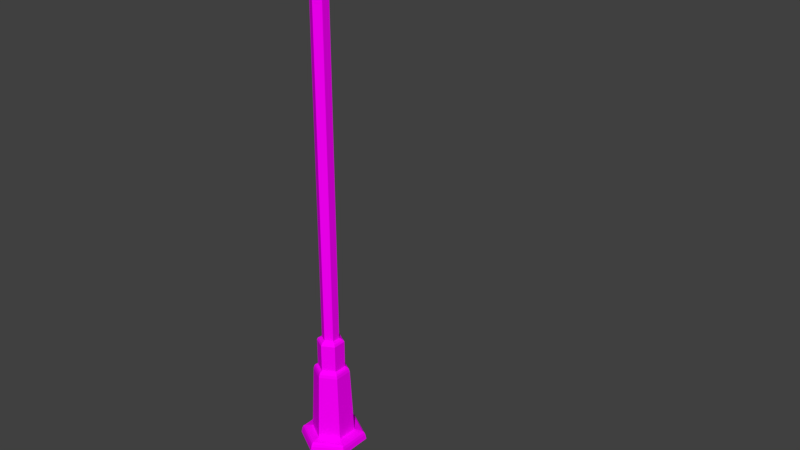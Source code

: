 # Source: Streetlight.blend  (saved by Blender 2.79.0; exported with 4.5.12 LTS)
import bpy
from mathutils import Matrix  # noqa: F401  (used for matrix-valued properties, if any)

bpy.ops.wm.read_factory_settings(use_empty=True)
scene = bpy.context.scene
scene.name = 'Scene'

# ---- collections
col_collection_1 = bpy.data.collections.new('Collection 1'); scene.collection.children.link(col_collection_1)

# ---- images (referenced by path relative to the original .blend; pixels are not part of the script)
import os
ASSET_DIR = os.environ.get("B2B_ASSET_DIR", "")  # directory of the original .blend (textures are referenced by path, not embedded)
HERE = os.path.dirname(os.path.abspath(__file__))  # packed textures are extracted next to this script under _unpacked/

def load_image(name, relpath, width, height, colorspace="sRGB"):
    """Load a texture the original file referenced (path relative to the .blend, or extracted next to this script)."""
    p = next((c for c in (os.path.join(HERE, relpath), os.path.join(ASSET_DIR, relpath)) if relpath and os.path.exists(c)), "")
    if p:
        img = bpy.data.images.load(p, check_existing=True)
        img.name = name
    else:  # same state as the original file: an image datablock whose file is absent (Cycles renders it pink)
        img = bpy.data.images.new(name, width, height)
        img.source = "FILE"
        img.filepath = "//" + (relpath or name)
    img.colorspace_settings.name = colorspace
    return img
img_streetlight_uvs_textured_png = load_image('Streetlight_uvs_textured.png', 'Streetlight_uvs_textured.png', 1024, 1024, 'sRGB')

# ---- materials (node trees are filled in below, after node groups)
mat_material = bpy.data.materials.new('Material')
mat_material.alpha_threshold = 0.0
mat_material.roughness = 0.5
mat_material.line_color = (0.0, 0.0, 0.0, 1.0)

# ---- material node trees
mat_material.use_nodes = True; mat_material.node_tree.nodes.clear()
_N = mat_material.node_tree.nodes; _L = mat_material.node_tree.links
n0 = _N.new('ShaderNodeTexImage'); n0.name = 'Image Texture'; n0.location = (-339, 309)
n0.width = 140
n0.image = img_streetlight_uvs_textured_png
n1 = _N.new('ShaderNodeOutputMaterial'); n1.name = 'Material Output'; n1.location = (164, 193)
n2 = _N.new('ShaderNodeBsdfDiffuse'); n2.name = 'Diffuse BSDF'; n2.location = (-83, 260)
_L.new(n0.outputs[0], n2.inputs[0])
_L.new(n2.outputs[0], n1.inputs[0])
n1.is_active_output = True

# ---- world
world_world = bpy.data.worlds.new('World'); scene.world = world_world
world_world.color = (0.05088, 0.05088, 0.05088)
world_world.use_sun_shadow = False
world_world.sun_shadow_jitter_overblur = 0.0
world_world.cycles.sampling_method = 'MANUAL'

# ---- meshes
me_cylinder_001 = bpy.data.meshes.new('Cylinder.001')
me_cylinder_001.from_pydata([(8.966e-10, 0.5042, -1.09), (-1.531e-09, 0.4899, -0.3814), (0.8565, 0.2521, -1.09), (0.8321, 0.2449, -0.3814), (0.8565, -0.2521, -1.09), (0.8321, -0.2449, -0.3814), (-8.556e-08, -0.5042, -1.09), (-8.553e-08, -0.4899, -0.3814), (-0.8565, -0.2521, -1.09), (-0.8321, -0.2449, -0.3814), (-0.8565, 0.2521, -1.09), (-0.8321, 0.2449, -0.3814), (-1.008e-09, 0.3223, 0.4157), (0.5475, 0.1612, 0.4157), (0.5475, -0.1612, 0.4157), (-5.628e-08, -0.3223, 0.4157), (-0.5475, -0.1612, 0.4157), (-0.5475, 0.1612, 0.4157), (0.8027, -0.2363, 0.01714), (-8.251e-08, -0.4726, 0.01714), (-0.8027, 0.2363, 0.01714), (-1.477e-09, 0.4726, 0.01714), (-0.8027, -0.2363, 0.01714), (0.8027, 0.2363, 0.01714), (0.7607, -0.2239, 0.2164), (-0.7607, 0.2239, 0.2164), (0.7607, 0.2239, 0.2164), (-7.945e-08, -0.4479, 0.2164), (-2.66e-09, 0.4479, 0.2164), (-0.7607, -0.2239, 0.2164), (-8.509e-10, 0.2722, 10.51), (0.4623, 0.1361, 10.51), (0.4623, -0.1361, 10.51), (-4.752e-08, -0.2722, 10.51), (-0.4623, -0.1361, 10.51), (-0.4623, 0.1361, 10.51), (-3.12e-09, 0.2042, 11.37), (0.3468, 0.1021, 11.37), (0.3468, -0.1021, 11.37), (-3.813e-08, -0.2042, 11.37), (-0.3468, -0.1021, 11.37), (-0.3468, 0.1021, 11.37), (-1.72e-09, 0.2594, 10.94), (0.4406, 0.1297, 10.94), (-0.4406, 0.1297, 10.94), (-4.619e-08, -0.2594, 10.94), (-0.4406, -0.1297, 10.94), (0.4406, -0.1297, 10.94), (-2.282e-09, 0.2443, 11.16), (-0.415, 0.1222, 11.16), (-4.418e-08, -0.2443, 11.16), (0.415, 0.1222, 11.16), (-0.415, -0.1222, 11.16), (0.415, -0.1222, 11.16), (-3.12e-09, 0.2042, 15.46), (0.3468, 0.1021, 15.46), (0.3468, -0.1021, 15.46), (-3.813e-08, -0.2042, 15.46), (-0.3468, -0.1021, 15.46), (-0.3468, 0.1021, 15.46), (-5.633e-09, 0.1289, 16.03), (0.2189, 0.06445, 16.03), (0.2189, -0.06445, 16.03), (-2.773e-08, -0.1289, 16.03), (-0.2189, -0.06445, 16.03), (-0.2189, 0.06445, 16.03), (-0.3168, 0.09327, 15.74), (-4.902e-09, 0.1865, 15.74), (-3.689e-08, -0.1865, 15.74), (-0.3168, -0.09327, 15.74), (0.3168, 0.09327, 15.74), (0.3168, -0.09327, 15.74), (-2.335e-06, 0.1289, 66.86), (0.2189, 0.06445, 66.86), (0.2189, -0.06445, 66.86), (-2.357e-06, -0.1289, 66.86), (-0.2189, -0.06445, 66.86), (-0.2189, 0.06445, 66.86), (-2.801e-06, 0.1289, 68.76), (0.2189, 0.06445, 68.76), (0.2189, -0.06445, 68.76), (-2.823e-06, -0.1289, 68.76), (-0.2189, -0.06445, 68.76), (-0.2189, 0.06445, 68.76), (-3.733e-06, 0.1289, 72.13), (0.2189, 0.06445, 72.13), (0.2189, -0.06445, 72.13), (-3.755e-06, -0.1289, 72.13), (-0.219, -0.06445, 72.13), (-0.219, 0.06445, 72.13), (-3.73e-06, 0.1648, 72.91), (0.2799, 0.0824, 72.91), (0.2799, -0.0824, 72.91), (-3.759e-06, -0.1648, 72.91), (-0.2799, -0.0824, 72.91), (-0.2799, 0.0824, 72.91), (-3.735e-06, 0.1342, 73.48), (0.228, 0.06711, 73.48), (0.228, -0.06711, 73.48), (-3.758e-06, -0.1342, 73.48), (-0.228, -0.06711, 73.48), (-0.228, 0.06711, 73.48), (2.222, 0.06445, 72.33), (2.222, -0.06445, 72.33), (2.222, 0.06445, 74.24), (2.222, -0.06445, 74.24), (3.367, -0.06445, 73.27), (3.367, -0.06445, 75.21), (3.367, 0.06445, 73.27), (3.367, 0.06445, 75.21), (3.965, -0.1349, 73.3), (3.965, 0.1349, 73.3), (5.662, 0.1349, 74.43), (5.662, -0.1349, 74.43), (5.119, 0.2301, 74.09), (5.119, -0.2301, 74.09), (5.208, 0.4104, 72.47), (5.208, -0.4104, 72.47), (5.204, 0.194, 76.78), (5.204, -0.194, 76.78), (3.537, -0.194, 73.49), (3.537, -0.194, 75.42), (3.537, 0.194, 73.49), (3.537, 0.194, 75.42), (5.99, 0.194, 72.97), (5.99, -0.194, 72.97), (5.99, 0.194, 74.87), (5.99, -0.194, 74.87), (3.549, -0.194, 71.33), (3.549, 0.194, 71.33)], [], [(0, 1, 3, 2), (2, 3, 5, 4), (4, 5, 7, 6), (6, 7, 9, 8), (27, 24, 14, 15), (8, 9, 11, 10), (10, 11, 1, 0), (0, 2, 4, 6, 8, 10), (16, 15, 33, 34), (28, 25, 17, 12), (29, 27, 15, 16), (24, 26, 13, 14), (25, 29, 16, 17), (26, 28, 12, 13), (3, 1, 21, 23), (11, 9, 22, 20), (5, 3, 23, 18), (9, 7, 19, 22), (1, 11, 20, 21), (7, 5, 18, 19), (23, 21, 28, 26), (20, 22, 29, 25), (18, 23, 26, 24), (22, 19, 27, 29), (21, 20, 25, 28), (19, 18, 24, 27), (51, 48, 36, 37), (14, 13, 31, 32), (17, 16, 34, 35), (15, 14, 32, 33), (13, 12, 30, 31), (12, 17, 35, 30), (41, 40, 58, 59), (48, 49, 41, 36), (52, 50, 39, 40), (53, 51, 37, 38), (49, 52, 40, 41), (50, 53, 38, 39), (33, 32, 47, 45), (35, 34, 46, 44), (32, 31, 43, 47), (34, 33, 45, 46), (30, 35, 44, 42), (31, 30, 42, 43), (45, 47, 53, 50), (44, 46, 52, 49), (47, 43, 51, 53), (46, 45, 50, 52), (42, 44, 49, 48), (43, 42, 48, 51), (67, 66, 65, 60), (39, 38, 56, 57), (37, 36, 54, 55), (36, 41, 59, 54), (40, 39, 57, 58), (38, 37, 55, 56), (65, 64, 76, 77), (69, 68, 63, 64), (71, 70, 61, 62), (66, 69, 64, 65), (68, 71, 62, 63), (70, 67, 60, 61), (55, 54, 67, 70), (57, 56, 71, 68), (59, 58, 69, 66), (56, 55, 70, 71), (58, 57, 68, 69), (54, 59, 66, 67), (77, 76, 82, 83), (63, 62, 74, 75), (61, 60, 72, 73), (60, 65, 77, 72), (64, 63, 75, 76), (62, 61, 73, 74), (82, 81, 87, 88), (75, 74, 80, 81), (73, 72, 78, 79), (72, 77, 83, 78), (76, 75, 81, 82), (79, 80, 105, 104), (87, 86, 92, 93), (80, 79, 85, 86), (83, 82, 88, 89), (81, 80, 86, 87), (79, 78, 84, 85), (78, 83, 89, 84), (92, 91, 97, 98), (85, 84, 90, 91), (84, 89, 95, 90), (88, 87, 93, 94), (86, 85, 91, 92), (89, 88, 94, 95), (97, 96, 101, 100, 99, 98), (95, 94, 100, 101), (93, 92, 98, 99), (91, 90, 96, 97), (90, 95, 101, 96), (94, 93, 99, 100), (80, 74, 103, 105), (74, 73, 102, 103), (73, 79, 104, 102), (129, 116, 114, 111), (124, 125, 113, 112), (104, 105, 107, 109), (102, 104, 109, 108), (103, 102, 108, 106), (105, 103, 106, 107), (125, 117, 115, 113), (116, 124, 112, 114), (110, 111, 114, 115), (115, 114, 112, 113), (107, 106, 120, 121), (109, 107, 121, 123), (106, 108, 122, 120), (108, 109, 123, 122), (121, 120, 117, 119), (119, 117, 125, 127), (122, 123, 118, 116), (123, 121, 119, 118), (125, 124, 126, 127), (128, 129, 111, 110), (116, 118, 126, 124), (118, 119, 127, 126), (117, 128, 110, 115), (120, 122, 129, 128), (122, 116, 129), (117, 120, 128)])
_uv = me_cylinder_001.uv_layers.new(name='UVMap')
_uv.uv.foreach_set('vector', [0.07421, 0.007164, 0.06891, 0.02956, 0.0434, 0.02267, 0.04582, 0.001318, 0.04582, 0.001318, 0.0434, 0.02267, 0.0294, 0.02197, 0.02962, 0.0001494, 0.02962, 0.0001494, 0.0294, 0.02197, 0.002758, 0.02588, 0.0001494, 0.00255, 0.1486, 0.007164, 0.1433, 0.02956, 0.1178, 0.02267, 0.1202, 0.001318, 0.007217, 0.0453, 0.03014, 0.03842, 0.02918, 0.04777, 0.009797, 0.05163, 0.1202, 0.001318, 0.1178, 0.02267, 0.1038, 0.02197, 0.104, 0.0001494, 0.104, 0.0001494, 0.1038, 0.02197, 0.07711, 0.02588, 0.07451, 0.00255, 0.1706, 0.2986, 0.1923, 0.305, 0.1923, 0.3177, 0.1706, 0.3241, 0.1489, 0.3177, 0.1489, 0.305, 0.1152, 0.04763, 0.1336, 0.0536, 0.1154, 0.392, 0.09961, 0.3905, 0.08157, 0.0453, 0.1045, 0.03842, 0.1035, 0.04777, 0.08415, 0.05163, 0.1154, 0.03927, 0.1367, 0.04788, 0.1336, 0.0536, 0.1152, 0.04763, 0.03014, 0.03842, 0.04105, 0.03927, 0.04083, 0.04763, 0.02918, 0.04777, 0.1045, 0.03842, 0.1154, 0.03927, 0.1152, 0.04763, 0.1035, 0.04777, 0.04105, 0.03927, 0.06237, 0.04788, 0.05923, 0.0536, 0.04083, 0.04763, 0.0434, 0.02267, 0.06891, 0.02956, 0.06493, 0.04172, 0.04189, 0.03373, 0.1038, 0.02197, 0.1178, 0.02267, 0.1162, 0.03373, 0.1042, 0.03298, 0.0294, 0.02197, 0.0434, 0.02267, 0.04189, 0.03373, 0.0298, 0.03298, 0.1178, 0.02267, 0.1433, 0.02956, 0.1393, 0.04172, 0.1162, 0.03373, 0.07711, 0.02588, 0.1038, 0.02197, 0.1042, 0.03298, 0.07968, 0.03868, 0.002758, 0.02588, 0.0294, 0.02197, 0.0298, 0.03298, 0.005322, 0.03868, 0.04189, 0.03373, 0.06493, 0.04172, 0.06237, 0.04788, 0.04105, 0.03927, 0.1042, 0.03298, 0.1162, 0.03373, 0.1154, 0.03927, 0.1045, 0.03842, 0.0298, 0.03298, 0.04189, 0.03373, 0.04105, 0.03927, 0.03014, 0.03842, 0.1162, 0.03373, 0.1393, 0.04172, 0.1367, 0.04788, 0.1154, 0.03927, 0.07968, 0.03868, 0.1042, 0.03298, 0.1045, 0.03842, 0.08157, 0.0453, 0.005322, 0.03868, 0.0298, 0.03298, 0.03014, 0.03842, 0.007217, 0.0453, 0.02411, 0.4106, 0.03763, 0.4132, 0.03609, 0.4199, 0.02371, 0.4181, 0.02918, 0.04777, 0.04083, 0.04763, 0.02525, 0.3905, 0.01689, 0.3901, 0.1035, 0.04777, 0.1152, 0.04763, 0.09961, 0.3905, 0.09125, 0.3901, 0.009797, 0.05163, 0.02918, 0.04777, 0.01689, 0.3901, 0.0009729, 0.3904, 0.04083, 0.04763, 0.05923, 0.0536, 0.04107, 0.392, 0.02525, 0.3905, 0.08415, 0.05163, 0.1035, 0.04777, 0.09125, 0.3901, 0.07533, 0.3904, 0.09073, 0.4179, 0.09806, 0.4181, 0.093, 0.5581, 0.08644, 0.5579, 0.07713, 0.4119, 0.09094, 0.4102, 0.09073, 0.4179, 0.07819, 0.4188, 0.09846, 0.4106, 0.112, 0.4132, 0.1104, 0.4199, 0.09806, 0.4181, 0.01658, 0.4102, 0.02411, 0.4106, 0.02371, 0.4181, 0.01638, 0.4179, 0.09094, 0.4102, 0.09846, 0.4106, 0.09806, 0.4181, 0.09073, 0.4179, 0.002778, 0.4119, 0.01658, 0.4102, 0.01638, 0.4179, 0.003834, 0.4188, 0.0009729, 0.3904, 0.01689, 0.3901, 0.01659, 0.4035, 0.00191, 0.4047, 0.09125, 0.3901, 0.09961, 0.3905, 0.09892, 0.4039, 0.09095, 0.4035, 0.01689, 0.3901, 0.02525, 0.3905, 0.02456, 0.4039, 0.01659, 0.4035, 0.09961, 0.3905, 0.1154, 0.392, 0.1134, 0.4062, 0.09892, 0.4039, 0.07533, 0.3904, 0.09125, 0.3901, 0.09095, 0.4035, 0.07627, 0.4047, 0.02525, 0.3905, 0.04107, 0.392, 0.03903, 0.4062, 0.02456, 0.4039, 0.00191, 0.4047, 0.01659, 0.4035, 0.01658, 0.4102, 0.002778, 0.4119, 0.09095, 0.4035, 0.09892, 0.4039, 0.09846, 0.4106, 0.09094, 0.4102, 0.01659, 0.4035, 0.02456, 0.4039, 0.02411, 0.4106, 0.01658, 0.4102, 0.09892, 0.4039, 0.1134, 0.4062, 0.112, 0.4132, 0.09846, 0.4106, 0.07627, 0.4047, 0.09095, 0.4035, 0.09094, 0.4102, 0.07713, 0.4119, 0.02456, 0.4039, 0.03903, 0.4062, 0.03763, 0.4132, 0.02411, 0.4106, 0.07593, 0.5687, 0.08651, 0.5668, 0.0862, 0.5779, 0.07823, 0.5786, 0.003834, 0.4188, 0.01638, 0.4179, 0.01209, 0.5579, 0.0001494, 0.5589, 0.02371, 0.4181, 0.03609, 0.4199, 0.03066, 0.5598, 0.01865, 0.5581, 0.07819, 0.4188, 0.09073, 0.4179, 0.08644, 0.5579, 0.07451, 0.5589, 0.09806, 0.4181, 0.1104, 0.4199, 0.105, 0.5598, 0.093, 0.5581, 0.01638, 0.4179, 0.02371, 0.4181, 0.01865, 0.5581, 0.01209, 0.5579, 0.0862, 0.5779, 0.09197, 0.5779, 0.08897, 0.9997, 0.08206, 0.9996, 0.09251, 0.5671, 0.1028, 0.5696, 0.09987, 0.5791, 0.09197, 0.5779, 0.01215, 0.5668, 0.01815, 0.5671, 0.01761, 0.5779, 0.01185, 0.5779, 0.08651, 0.5668, 0.09251, 0.5671, 0.09197, 0.5779, 0.0862, 0.5779, 0.00157, 0.5687, 0.01215, 0.5668, 0.01185, 0.5779, 0.003872, 0.5786, 0.01815, 0.5671, 0.02847, 0.5696, 0.02551, 0.5791, 0.01761, 0.5779, 0.01865, 0.5581, 0.03066, 0.5598, 0.02847, 0.5696, 0.01815, 0.5671, 0.0001494, 0.5589, 0.01209, 0.5579, 0.01215, 0.5668, 0.00157, 0.5687, 0.08644, 0.5579, 0.093, 0.5581, 0.09251, 0.5671, 0.08651, 0.5668, 0.01209, 0.5579, 0.01865, 0.5581, 0.01815, 0.5671, 0.01215, 0.5668, 0.093, 0.5581, 0.105, 0.5598, 0.1028, 0.5696, 0.09251, 0.5671, 0.07451, 0.5589, 0.08644, 0.5579, 0.08651, 0.5668, 0.07593, 0.5687, 0.2982, 0.2594, 0.3014, 0.2594, 0.3014, 0.3077, 0.2982, 0.3077, 0.003872, 0.5786, 0.01185, 0.5779, 0.007703, 0.9996, 0.0007855, 0.9995, 0.01761, 0.5779, 0.02551, 0.5791, 0.02196, 0.9999, 0.01462, 0.9997, 0.07823, 0.5786, 0.0862, 0.5779, 0.08206, 0.9996, 0.07514, 0.9995, 0.09197, 0.5779, 0.09987, 0.5791, 0.09632, 0.9999, 0.08897, 0.9997, 0.01185, 0.5779, 0.01761, 0.5779, 0.01462, 0.9997, 0.007703, 0.9996, 0.2973, 0.1388, 0.3031, 0.1388, 0.3032, 0.2251, 0.2974, 0.2254, 0.3072, 0.2594, 0.313, 0.2594, 0.313, 0.3077, 0.3072, 0.3077, 0.2866, 0.2594, 0.2924, 0.2594, 0.2924, 0.3077, 0.2866, 0.3077, 0.2924, 0.2594, 0.2982, 0.2594, 0.2982, 0.3077, 0.2924, 0.3077, 0.3014, 0.2594, 0.3072, 0.2594, 0.3072, 0.3077, 0.3014, 0.3077, 0.1853, 0.0455, 0.1886, 0.0455, 0.1886, 0.1933, 0.1853, 0.1933, 0.2764, 0.08649, 0.2822, 0.0867, 0.2819, 0.106, 0.2748, 0.1061, 0.2823, 0.0001527, 0.2856, 0.0001535, 0.2856, 0.0867, 0.2822, 0.0867, 0.2941, 0.1388, 0.2973, 0.1388, 0.2974, 0.2254, 0.294, 0.2254, 0.2764, 0.0001494, 0.2823, 0.0001527, 0.2822, 0.0867, 0.2764, 0.08649, 0.2856, 0.0001535, 0.2913, 0.0001508, 0.2914, 0.08648, 0.2856, 0.0867, 0.2882, 0.1388, 0.2941, 0.1388, 0.294, 0.2254, 0.2882, 0.2251, 0.2819, 0.106, 0.2858, 0.1061, 0.2856, 0.1199, 0.2822, 0.1199, 0.2856, 0.0867, 0.2914, 0.08648, 0.293, 0.1062, 0.2858, 0.1061, 0.2882, 0.2251, 0.294, 0.2254, 0.2937, 0.2447, 0.2866, 0.2448, 0.2974, 0.2254, 0.3032, 0.2251, 0.3048, 0.2448, 0.2976, 0.2447, 0.2822, 0.0867, 0.2856, 0.0867, 0.2858, 0.1061, 0.2819, 0.106, 0.294, 0.2254, 0.2974, 0.2254, 0.2976, 0.2447, 0.2937, 0.2447, 0.2433, 0.2537, 0.2375, 0.2554, 0.2317, 0.2537, 0.2317, 0.2503, 0.2375, 0.2486, 0.2433, 0.2503, 0.2937, 0.2447, 0.2976, 0.2447, 0.2974, 0.2586, 0.294, 0.2586, 0.2748, 0.1061, 0.2819, 0.106, 0.2822, 0.1199, 0.2762, 0.1204, 0.2858, 0.1061, 0.293, 0.1062, 0.2916, 0.1204, 0.2856, 0.1199, 0.2866, 0.2448, 0.2937, 0.2447, 0.294, 0.2586, 0.288, 0.2591, 0.2976, 0.2447, 0.3048, 0.2448, 0.3033, 0.2591, 0.2974, 0.2586, 0.1489, 0.0455, 0.1655, 0.0001496, 0.1655, 0.148, 0.1489, 0.1933, 0.1655, 0.0001496, 0.1687, 0.0001494, 0.1687, 0.148, 0.1655, 0.148, 0.1687, 0.0001494, 0.1853, 0.0455, 0.1853, 0.1933, 0.1687, 0.148, 0.1489, 0.263, 0.2002, 0.2627, 0.2212, 0.2983, 0.1856, 0.2983, 0.3034, 0.05137, 0.3133, 0.05137, 0.3118, 0.08944, 0.3049, 0.08944, 0.2275, 0.2243, 0.2307, 0.2242, 0.2314, 0.2623, 0.2282, 0.2624, 0.1902, 0.1936, 0.2275, 0.2243, 0.2282, 0.2624, 0.1902, 0.2312, 0.1869, 0.1936, 0.1902, 0.1936, 0.1902, 0.2312, 0.1869, 0.2312, 0.1496, 0.2243, 0.1869, 0.1936, 0.1869, 0.2312, 0.1489, 0.2624, 0.2215, 0.2709, 0.2442, 0.2627, 0.237, 0.3034, 0.2215, 0.309, 0.2451, 0.2846, 0.2692, 0.2846, 0.2822, 0.3204, 0.2657, 0.3204, 0.1889, 0.1841, 0.1889, 0.1773, 0.2244, 0.1749, 0.2244, 0.1866, 0.2244, 0.1866, 0.2244, 0.1749, 0.2407, 0.1773, 0.2407, 0.1841, 0.3051, 0.2429, 0.3051, 0.1937, 0.3105, 0.1991, 0.3105, 0.2483, 0.2724, 0.2555, 0.2691, 0.2555, 0.2658, 0.2485, 0.2757, 0.2485, 0.2691, 0.2558, 0.2724, 0.2558, 0.2757, 0.2627, 0.2658, 0.2627, 0.3105, 0.1388, 0.3105, 0.188, 0.3051, 0.1934, 0.3051, 0.1442, 0.1889, 0.104, 0.1889, 0.05479, 0.2316, 0.02908, 0.231, 0.1385, 0.2658, 0.2482, 0.2658, 0.1388, 0.2863, 0.1516, 0.2859, 0.1999, 0.2745, 0.05479, 0.2742, 0.104, 0.2319, 0.1383, 0.2319, 0.02886, 0.2748, 0.1305, 0.2748, 0.1207, 0.3293, 0.1207, 0.3293, 0.1305, 0.2933, 0.0001494, 0.3031, 0.0001496, 0.3031, 0.04844, 0.2933, 0.04844, 0.3034, 0.0001494, 0.3133, 0.0001496, 0.3118, 0.05108, 0.3049, 0.05107, 0.2655, 0.1749, 0.2655, 0.2843, 0.2455, 0.236, 0.2451, 0.1877, 0.3031, 0.1008, 0.2933, 0.1008, 0.2933, 0.04844, 0.3031, 0.04844, 0.2257, 0.1746, 0.1889, 0.1388, 0.2398, 0.1388, 0.2655, 0.1634, 0.2416, 0.2483, 0.2317, 0.2483, 0.2317, 0.1936, 0.2416, 0.1936, 0.2745, 0.05479, 0.2319, 0.02886, 0.2745, 0.0001494, 0.2316, 0.02908, 0.1889, 0.05479, 0.1892, 0.0001494])
me_cylinder_001.materials.append(mat_material)
me_cylinder_001.use_remesh_preserve_volume = False
me_cylinder_001.use_remesh_preserve_attributes = False
me_cylinder_001.use_mirror_vertex_groups = False
me_cylinder_001.update()

# ---- objects
ob_cylinder = bpy.data.objects.new('Cylinder', me_cylinder_001)

# ---- transforms, parenting, visibility, modifiers, constraints
ob_cylinder.location = (0.0, 0.0, 0.09261)
ob_cylinder.scale = (0.5118, 1.0, 0.1035)
ob_cylinder.lineart.crease_threshold = 0.0

# ---- collection membership
col_collection_1.objects.link(ob_cylinder)

# ---- scene / render settings (as saved in the file)
scene.frame_start = 1; scene.frame_end = 250; scene.frame_set(136)
scene.render.engine = 'CYCLES'
scene.render.resolution_percentage = 50
scene.render.dither_intensity = 0.0
scene.cycles.use_denoising = False
scene.cycles.samples = 128
scene.cycles.sampling_pattern = 'TABULATED_SOBOL'
scene.cycles.use_adaptive_sampling = False
scene.cycles.use_light_tree = False
scene.cycles.blur_glossy = 0.0
scene.cycles.sample_clamp_indirect = 0.0
scene.view_settings.view_transform = 'Standard'
bpy.context.view_layer.update()

# ---- added for rendering (the .blend has no active camera and no usable light): camera, sun
cam_auto = bpy.data.cameras.new('AutoCamera')
cam_auto.lens = 50.0
cam_auto.sensor_width = 36.0
cam_auto.clip_end = 1000.0
ob_auto_camera = bpy.data.objects.new('AutoCamera', cam_auto)
scene.collection.objects.link(ob_auto_camera)
ob_auto_camera.location = (9.49719, -9.82042, 10.5561)
ob_auto_camera.rotation_euler = (1.09748, -7.21219e-08, 0.694738)
scene.camera = ob_auto_camera
light_auto_sun = bpy.data.lights.new('AutoSun', 'SUN')
light_auto_sun.energy = 3.0
light_auto_sun.angle = 0.0523599
ob_auto_sun = bpy.data.objects.new('AutoSun', light_auto_sun)
scene.collection.objects.link(ob_auto_sun)
ob_auto_sun.rotation_euler = (0.872665, 0.174533, 0.523599)
bpy.context.view_layer.update()
